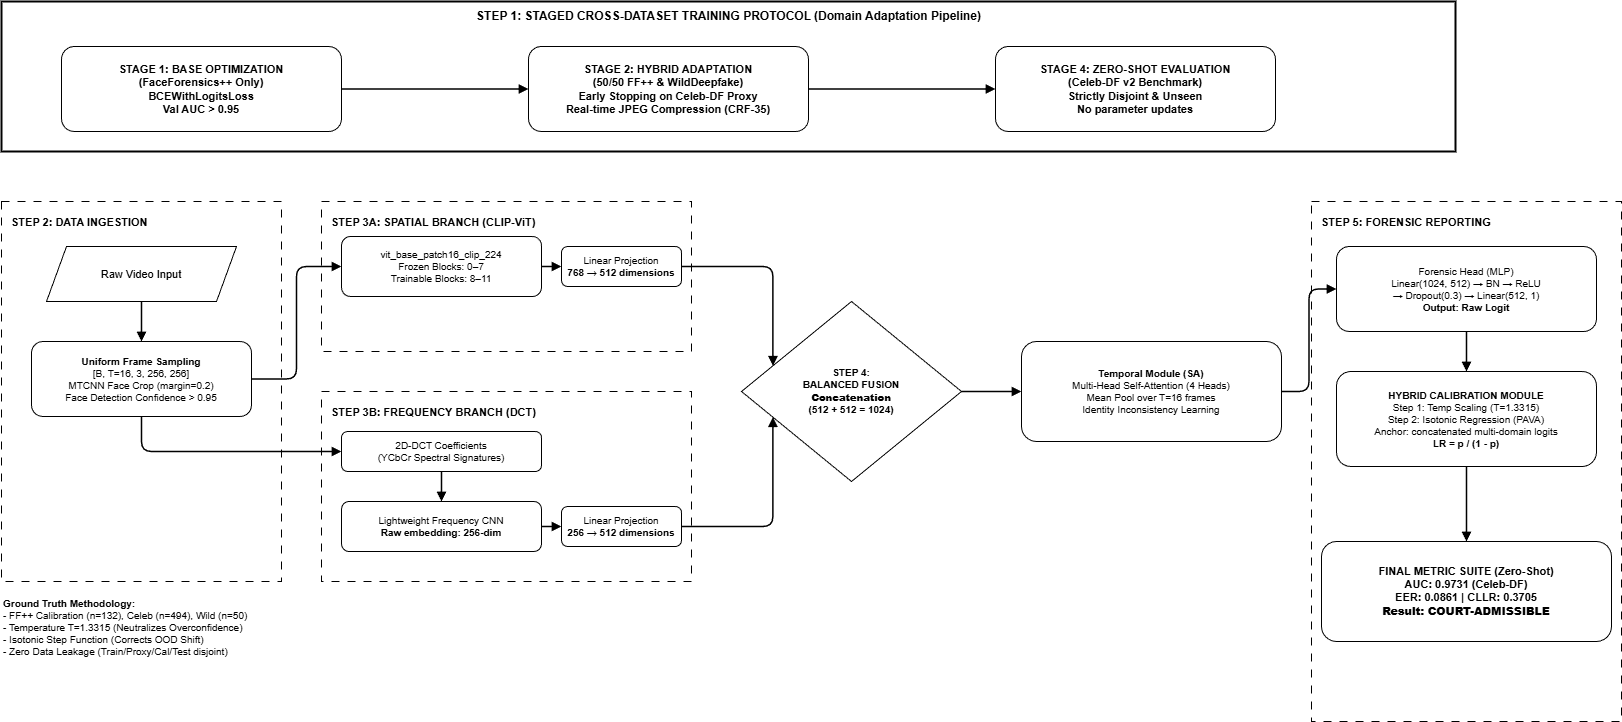

The diagram above was exported from draw.io. Its source (the exported page's mxGraphModel, read from the mxfile embedded in the PNG):
<mxGraphModel dx="708" dy="587" grid="0" gridSize="10" guides="1" tooltips="1" connect="1" arrows="1" fold="1" page="1" pageScale="1" pageWidth="1654" pageHeight="1169" math="0" shadow="0">
  <root>
    <mxCell id="0" />
    <mxCell id="1" parent="0" />
    <mxCell id="step1_border" value="" style="rounded=0;whiteSpace=wrap;html=1;strokeWidth=2;dashed=0;" parent="1" vertex="1">
      <mxGeometry x="100" y="40" width="1454" height="150" as="geometry" />
    </mxCell>
    <mxCell id="step1_title" value="STEP 1: STAGED CROSS-DATASET TRAINING PROTOCOL (Domain Adaptation Pipeline)" style="text;html=1;align=center;verticalAlign=middle;fontStyle=1;fontSize=12;" parent="1" vertex="1">
      <mxGeometry x="100" y="40" width="1454" height="30" as="geometry" />
    </mxCell>
    <mxCell id="s1" value="STAGE 1: BASE OPTIMIZATION&#10;(FaceForensics++ Only)&#10;BCEWithLogitsLoss&#10;Val AUC &gt; 0.95" style="rounded=1;whiteSpace=wrap;html=1;fontSize=11;fontStyle=1;align=center;" parent="1" vertex="1">
      <mxGeometry x="160" y="85" width="280" height="85" as="geometry" />
    </mxCell>
    <mxCell id="s2" value="STAGE 2: HYBRID ADAPTATION&#10;(50/50 FF++ &amp; WildDeepfake)&#10;Early Stopping on Celeb-DF Proxy&#10;Real-time JPEG Compression (CRF-35)" style="rounded=1;whiteSpace=wrap;html=1;fontSize=11;fontStyle=1;align=center;" parent="1" vertex="1">
      <mxGeometry x="627" y="85" width="280" height="85" as="geometry" />
    </mxCell>
    <mxCell id="s3" value="STAGE 4: ZERO-SHOT EVALUATION&#10;(Celeb-DF v2 Benchmark)&#10;Strictly Disjoint &amp; Unseen&#10;No parameter updates" style="rounded=1;whiteSpace=wrap;html=1;fontSize=11;fontStyle=1;align=center;" parent="1" vertex="1">
      <mxGeometry x="1094" y="85" width="280" height="85" as="geometry" />
    </mxCell>
    <mxCell id="arr_s1s2" style="endArrow=block;endFill=1;edgeStyle=orthogonalEdgeStyle;strokeWidth=1.5;" parent="1" source="s1" target="s2" edge="1">
      <mxGeometry relative="1" as="geometry" />
    </mxCell>
    <mxCell id="arr_s2s3" style="endArrow=block;endFill=1;edgeStyle=orthogonalEdgeStyle;strokeWidth=1.5;" parent="1" source="s2" target="s3" edge="1">
      <mxGeometry relative="1" as="geometry" />
    </mxCell>
    <mxCell id="step2_border" value="" style="rounded=0;whiteSpace=wrap;html=1;strokeWidth=1;dashed=1;dashPattern=8 8;" parent="1" vertex="1">
      <mxGeometry x="100" y="240" width="280" height="380" as="geometry" />
    </mxCell>
    <mxCell id="step2_title" value="STEP 2: DATA INGESTION" style="text;html=1;align=left;verticalAlign=top;fontStyle=1;fontSize=11;" parent="1" vertex="1">
      <mxGeometry x="108" y="248" width="240" height="20" as="geometry" />
    </mxCell>
    <mxCell id="raw_video" value="Raw Video Input" style="shape=parallelogram;perimeter=parallelogramPerimeter;whiteSpace=wrap;html=1;fixedSize=1;size=20;fontSize=11;" parent="1" vertex="1">
      <mxGeometry x="145" y="285" width="190" height="55" as="geometry" />
    </mxCell>
    <mxCell id="arr_rv_fs" style="endArrow=block;endFill=1;strokeWidth=1.5;" parent="1" source="raw_video" target="frame_sampling" edge="1">
      <mxGeometry relative="1" as="geometry" />
    </mxCell>
    <mxCell id="frame_sampling" value="&lt;b&gt;Uniform Frame Sampling&lt;/b&gt;&#10;[B, T=16, 3, 256, 256]&#10;MTCNN Face Crop (margin=0.2)&#10;Face Detection Confidence &gt; 0.95" style="rounded=1;whiteSpace=wrap;html=1;fontSize=10;align=center;" parent="1" vertex="1">
      <mxGeometry x="130" y="380" width="220" height="75" as="geometry" />
    </mxCell>
    <mxCell id="footnote" value="&lt;b&gt;Ground Truth Methodology:&lt;/b&gt;&lt;br/&gt;- FF++ Calibration (n=132), Celeb (n=494), Wild (n=50)&lt;br/&gt;- Temperature T=1.3315 (Neutralizes Overconfidence)&lt;br/&gt;- Isotonic Step Function (Corrects OOD Shift)&lt;br/&gt;- Zero Data Leakage (Train/Proxy/Cal/Test disjoint)" style="text;html=1;align=left;verticalAlign=top;fontSize=10;" parent="1" vertex="1">
      <mxGeometry x="100" y="630" width="300" height="100" as="geometry" />
    </mxCell>
    <mxCell id="step3a_box" value="" style="rounded=0;whiteSpace=wrap;html=1;strokeWidth=1;dashed=1;dashPattern=8 8;" parent="1" vertex="1">
      <mxGeometry x="420" y="240" width="370" height="150" as="geometry" />
    </mxCell>
    <mxCell id="step3a_title" value="STEP 3A: SPATIAL BRANCH (CLIP-ViT)" style="text;html=1;align=left;verticalAlign=top;fontStyle=1;fontSize=11;" parent="1" vertex="1">
      <mxGeometry x="428" y="248" width="330" height="20" as="geometry" />
    </mxCell>
    <mxCell id="vit_back" value="vit_base_patch16_clip_224&#10;Frozen Blocks: 0–7&#10;Trainable Blocks: 8–11" style="rounded=1;whiteSpace=wrap;html=1;fontSize=10;align=center;" parent="1" vertex="1">
      <mxGeometry x="440" y="275" width="200" height="60" as="geometry" />
    </mxCell>
    <mxCell id="spatial_proj" value="Linear Projection&#10;&lt;b&gt;768 → 512 dimensions&lt;/b&gt;" style="rounded=1;whiteSpace=wrap;html=1;fontSize=10;align=center;" parent="1" vertex="1">
      <mxGeometry x="660" y="285" width="120" height="40" as="geometry" />
    </mxCell>
    <mxCell id="arr_vit_proj" style="endArrow=block;endFill=1;strokeWidth=1.5;" parent="1" source="vit_back" target="spatial_proj" edge="1">
      <mxGeometry relative="1" as="geometry" />
    </mxCell>
    <mxCell id="step3b_box" value="" style="rounded=0;whiteSpace=wrap;html=1;strokeWidth=1;dashed=1;dashPattern=8 8;" parent="1" vertex="1">
      <mxGeometry x="420" y="430" width="370" height="190" as="geometry" />
    </mxCell>
    <mxCell id="step3b_title" value="STEP 3B: FREQUENCY BRANCH (DCT)" style="text;html=1;align=left;verticalAlign=top;fontStyle=1;fontSize=11;" parent="1" vertex="1">
      <mxGeometry x="428" y="438" width="330" height="20" as="geometry" />
    </mxCell>
    <mxCell id="dct" value="2D-DCT Coefficients&#10;(YCbCr Spectral Signatures)" style="rounded=1;whiteSpace=wrap;html=1;fontSize=10;align=center;" parent="1" vertex="1">
      <mxGeometry x="440" y="470" width="200" height="40" as="geometry" />
    </mxCell>
    <mxCell id="freq_embed" value="Lightweight Frequency CNN&#10;&lt;b&gt;Raw embedding: 256-dim&lt;/b&gt;" style="rounded=1;whiteSpace=wrap;html=1;fontSize=10;align=center;" parent="1" vertex="1">
      <mxGeometry x="440" y="540" width="200" height="50" as="geometry" />
    </mxCell>
    <mxCell id="freq_proj" value="Linear Projection&#10;&lt;b&gt;256 → 512 dimensions&lt;/b&gt;" style="rounded=1;whiteSpace=wrap;html=1;fontSize=10;align=center;" parent="1" vertex="1">
      <mxGeometry x="660" y="545" width="120" height="40" as="geometry" />
    </mxCell>
    <mxCell id="arr_dct_embed" style="endArrow=block;endFill=1;strokeWidth=1.5;" parent="1" source="dct" target="freq_embed" edge="1">
      <mxGeometry relative="1" as="geometry" />
    </mxCell>
    <mxCell id="arr_embed_proj" style="endArrow=block;endFill=1;strokeWidth=1.5;" parent="1" source="freq_embed" target="freq_proj" edge="1">
      <mxGeometry relative="1" as="geometry" />
    </mxCell>
    <mxCell id="arr_fs_vit" style="endArrow=block;endFill=1;edgeStyle=orthogonalEdgeStyle;exitX=1;exitY=0.5;entryX=0;entryY=0.5;strokeWidth=1.5;" parent="1" source="frame_sampling" target="vit_back" edge="1">
      <mxGeometry relative="1" as="geometry" />
    </mxCell>
    <mxCell id="arr_fs_dct" style="endArrow=block;endFill=1;edgeStyle=orthogonalEdgeStyle;exitX=0.5;exitY=1;entryX=0;entryY=0.5;strokeWidth=1.5;exitDx=0;exitDy=0;" parent="1" source="frame_sampling" target="dct" edge="1">
      <mxGeometry relative="1" as="geometry" />
    </mxCell>
    <mxCell id="fusion" value="STEP 4:&#10;BALANCED FUSION&#10;&lt;b&gt;Concatenation&lt;/b&gt;&#10;(512 + 512 = 1024)" style="rhombus;whiteSpace=wrap;html=1;fontSize=10;fontStyle=1;align=center;" parent="1" vertex="1">
      <mxGeometry x="840" y="340" width="220" height="180" as="geometry" />
    </mxCell>
    <mxCell id="arr_sp_fusion" style="endArrow=block;endFill=1;edgeStyle=orthogonalEdgeStyle;exitX=1;exitY=0.5;entryX=0;entryY=0.3;strokeWidth=1.5;" parent="1" source="spatial_proj" target="fusion" edge="1">
      <mxGeometry relative="1" as="geometry" />
    </mxCell>
    <mxCell id="arr_fr_fusion" style="endArrow=block;endFill=1;edgeStyle=orthogonalEdgeStyle;exitX=1;exitY=0.5;entryX=0;entryY=0.7;strokeWidth=1.5;" parent="1" source="freq_proj" target="fusion" edge="1">
      <mxGeometry relative="1" as="geometry" />
    </mxCell>
    <mxCell id="temporal" value="&lt;b&gt;Temporal Module (SA)&lt;/b&gt;&#10;Multi-Head Self-Attention (4 Heads)&#10;Mean Pool over T=16 frames&#10;Identity Inconsistency Learning" style="rounded=1;whiteSpace=wrap;html=1;fontSize=10;align=center;" parent="1" vertex="1">
      <mxGeometry x="1120" y="380" width="260" height="100" as="geometry" />
    </mxCell>
    <mxCell id="arr_fusion_temp" style="endArrow=block;endFill=1;strokeWidth=1.5;" parent="1" source="fusion" target="temporal" edge="1">
      <mxGeometry relative="1" as="geometry" />
    </mxCell>
    <mxCell id="step5_border" value="" style="rounded=0;whiteSpace=wrap;html=1;strokeWidth=1;dashed=1;dashPattern=8 8;" parent="1" vertex="1">
      <mxGeometry x="1410" y="240" width="310" height="520" as="geometry" />
    </mxCell>
    <mxCell id="step5_title" value="STEP 5: FORENSIC REPORTING" style="text;html=1;align=left;verticalAlign=top;fontStyle=1;fontSize=11;" parent="1" vertex="1">
      <mxGeometry x="1418" y="248" width="294" height="20" as="geometry" />
    </mxCell>
    <mxCell id="cls_head" value="Forensic Head (MLP)&#10;Linear(1024, 512) → BN → ReLU&#10;→ Dropout(0.3) → Linear(512, 1)&#10;&lt;b&gt;Output: Raw Logit&lt;/b&gt;" style="rounded=1;whiteSpace=wrap;html=1;fontSize=10;align=center;" parent="1" vertex="1">
      <mxGeometry x="1435" y="285" width="260" height="85" as="geometry" />
    </mxCell>
    <mxCell id="arr_temp_cls" style="endArrow=block;endFill=1;edgeStyle=orthogonalEdgeStyle;exitX=1;exitY=0.5;entryX=0;entryY=0.5;strokeWidth=1.5;" parent="1" source="temporal" target="cls_head" edge="1">
      <mxGeometry relative="1" as="geometry" />
    </mxCell>
    <mxCell id="lr_cal" value="&lt;b&gt;HYBRID CALIBRATION MODULE&lt;/b&gt;&#10;Step 1: Temp Scaling (T=1.3315)&#10;Step 2: Isotonic Regression (PAVA)&#10;Anchor: concatenated multi-domain logits&#10;&lt;b&gt;LR = p / (1 - p)&lt;/b&gt;" style="rounded=1;whiteSpace=wrap;html=1;fontSize=10;align=center;" parent="1" vertex="1">
      <mxGeometry x="1435" y="410" width="260" height="95" as="geometry" />
    </mxCell>
    <mxCell id="arr_cls_cal" style="endArrow=block;endFill=1;strokeWidth=1.5;" parent="1" source="cls_head" target="lr_cal" edge="1">
      <mxGeometry relative="1" as="geometry" />
    </mxCell>
    <mxCell id="metrics" value="FINAL METRIC SUITE (Zero-Shot)&#10;AUC: 0.9731 (Celeb-DF)&#10;EER: 0.0861 | CLLR: 0.3705&#10;&lt;b&gt;Result: COURT-ADMISSIBLE&lt;/b&gt;" style="rounded=1;whiteSpace=wrap;html=1;fontSize=11;fontStyle=1;align=center;" parent="1" vertex="1">
      <mxGeometry x="1420" y="580" width="290" height="100" as="geometry" />
    </mxCell>
    <mxCell id="arr_cal_met" style="endArrow=block;endFill=1;strokeWidth=1.5;" parent="1" source="lr_cal" target="metrics" edge="1">
      <mxGeometry relative="1" as="geometry" />
    </mxCell>
  </root>
</mxGraphModel>